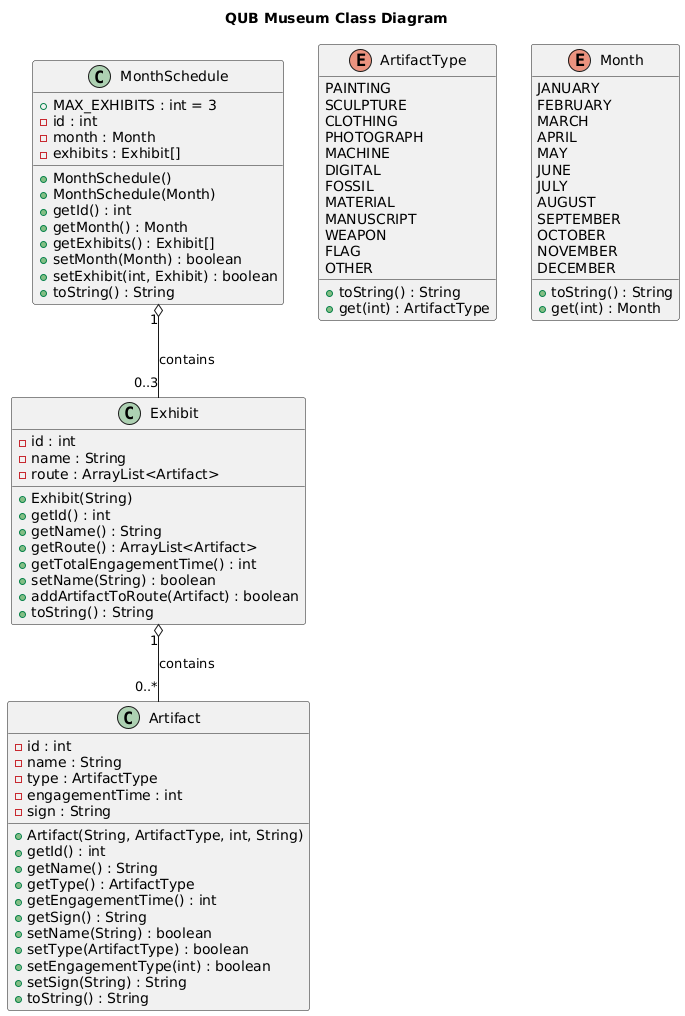

The diagram above was rendered by PlantUML. Its source (embedded in the PNG):
@startuml
title QUB Museum Class Diagram
class Artifact {
-id : int
-name : String
-type : ArtifactType
-engagementTime : int
-sign : String
+Artifact(String, ArtifactType, int, String)
+getId() : int
+getName() : String
+getType() : ArtifactType
+getEngagementTime() : int
+getSign() : String
+setName(String) : boolean
+setType(ArtifactType) : boolean
+setEngagementType(int) : boolean
+setSign(String) : String
+toString() : String
}
class Exhibit {
-id : int
-name : String
-route : ArrayList<Artifact>
+Exhibit(String)
+getId() : int
+getName() : String
+getRoute() : ArrayList<Artifact>
+getTotalEngagementTime() : int
+setName(String) : boolean
+addArtifactToRoute(Artifact) : boolean
+toString() : String
}
class MonthSchedule {
+MAX_EXHIBITS : int = 3
-id : int
-month : Month
-exhibits : Exhibit[]
+MonthSchedule()
+MonthSchedule(Month)
+getId() : int
+getMonth() : Month
+getExhibits() : Exhibit[]
+setMonth(Month) : boolean
+setExhibit(int, Exhibit) : boolean
+toString() : String
}
enum ArtifactType {
PAINTING
SCULPTURE
CLOTHING
PHOTOGRAPH
MACHINE
DIGITAL
FOSSIL
MATERIAL
MANUSCRIPT
WEAPON
FLAG
OTHER
+toString() : String
+get(int) : ArtifactType
}
enum Month {
JANUARY
FEBRUARY
MARCH
APRIL
MAY
JUNE
JULY
AUGUST
SEPTEMBER
OCTOBER
NOVEMBER
DECEMBER
+toString() : String
+get(int) : Month
}

Exhibit "1" o-- "0..*" Artifact: contains
MonthSchedule "1" o-- "0..3" Exhibit: contains
@enduml